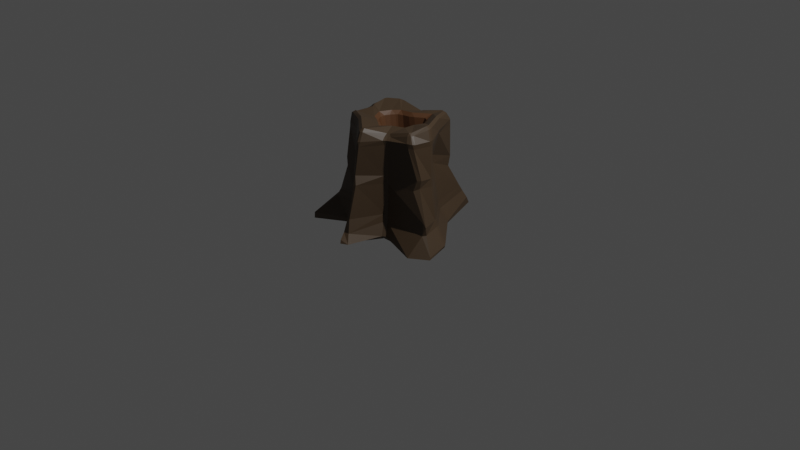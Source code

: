 # Source: treestump.blend  (saved by Blender 2.80.75; exported with 4.5.12 LTS)
import bpy
from mathutils import Matrix  # noqa: F401  (used for matrix-valued properties, if any)

bpy.ops.wm.read_factory_settings(use_empty=True)
scene = bpy.context.scene
scene.name = 'Scene'

# ---- collections
col_collection = bpy.data.collections.new('Collection'); scene.collection.children.link(col_collection)

# ---- materials (node trees are filled in below, after node groups)
mat_tree_innerring = bpy.data.materials.new('Tree.InnerRing')
mat_tree_innerring.use_transparent_shadow = False
mat_tree_main = bpy.data.materials.new('Tree.Main')
mat_tree_main.use_transparent_shadow = False

# ---- material node trees
mat_tree_innerring.use_nodes = True; mat_tree_innerring.node_tree.nodes.clear()
_N = mat_tree_innerring.node_tree.nodes; _L = mat_tree_innerring.node_tree.links
n0 = _N.new('ShaderNodeOutputMaterial'); n0.name = 'Material Output'; n0.location = (300, 300)
n1 = _N.new('ShaderNodeBsdfPrincipled'); n1.name = 'Principled BSDF'; n1.location = (10, 300)
n1.distribution = 'GGX'
n1.subsurface_method = 'BURLEY'
n1.inputs[0].default_value = (0.1025, 0.04408, 0.01718, 1.0)
n1.inputs[3].default_value = 1.45
n1.inputs[27].default_value = (0.0, 0.0, 0.0, 1.0)
n1.inputs[28].default_value = 1.0
_L.new(n1.outputs[0], n0.inputs[0])
n0.is_active_output = True
mat_tree_main.use_nodes = True; mat_tree_main.node_tree.nodes.clear()
_N = mat_tree_main.node_tree.nodes; _L = mat_tree_main.node_tree.links
n0 = _N.new('ShaderNodeOutputMaterial'); n0.name = 'Material Output'; n0.location = (300, 300)
n1 = _N.new('ShaderNodeBsdfPrincipled'); n1.name = 'Principled BSDF'; n1.location = (10, 300)
n1.distribution = 'GGX'
n1.subsurface_method = 'BURLEY'
n1.inputs[0].default_value = (0.06372, 0.03977, 0.0213, 1.0)
n1.inputs[3].default_value = 1.45
n1.inputs[27].default_value = (0.0, 0.0, 0.0, 1.0)
n1.inputs[28].default_value = 1.0
_L.new(n1.outputs[0], n0.inputs[0])
n0.is_active_output = True

# ---- world
world_world = bpy.data.worlds.new('World'); scene.world = world_world
world_world.use_nodes = True; world_world.node_tree.nodes.clear()
_N = world_world.node_tree.nodes; _L = world_world.node_tree.links
n0 = _N.new('ShaderNodeOutputWorld'); n0.name = 'World Output'; n0.location = (300, 300)
n1 = _N.new('ShaderNodeBackground'); n1.name = 'Background'; n1.location = (10, 300)
n1.inputs[0].default_value = (0.05088, 0.05088, 0.05088, 1.0)
_L.new(n1.outputs[0], n0.inputs[0])
n0.is_active_output = True
world_world.color = (0.05088, 0.05088, 0.05088)
world_world.use_sun_shadow = False
world_world.sun_shadow_jitter_overblur = 0.0

# ---- cameras
cam_camera = bpy.data.cameras.new('Camera')
cam_camera.clip_end = 100.0
cam_camera.ortho_scale = 7.314

# ---- lights
light_light = bpy.data.lights.new('Light', 'POINT')
light_light.transmission_factor = 0.0
light_light.energy = 1000.0
light_light.shadow_soft_size = 0.1
light_light.shadow_maximum_resolution = 0.006
light_light.use_absolute_resolution = True

# ---- meshes
me_cylinder = bpy.data.meshes.new('Cylinder')
me_cylinder.from_pydata([(0.03312, 0.9997, -0.9667), (0.02111, 0.9608, -1.0), (-0.04197, 0.9625, -0.9727), (0.5093, 1.406, -0.9805), (0.3249, 1.365, -0.8915), (0.5281, 1.325, -0.9062), (0.828, 0.4799, -1.0), (0.8286, 0.5242, -0.9717), (0.8676, 0.4516, -0.9723), (1.495, -0.2626, -1.0), (1.444, -0.1908, -0.9733), (1.508, -0.2772, -0.978), (1.658, -0.8061, -1.006), (1.639, -0.7801, -0.9865), (1.314, -1.034, -1.009), (0.4654, -0.8255, -1.0), (0.5274, -0.8374, -0.9688), (0.4717, -0.8844, -0.9661), (0.257, -1.71, -0.9349), (0.3927, -1.646, -0.9341), (0.2311, -1.678, -0.9059), (-0.4778, -0.8254, -1.0), (-0.4586, -0.8748, -0.9696), (-0.5278, -0.8368, -0.9689), (-1.219, -1.108, -1.041), (-1.189, -1.125, -0.9688), (-1.232, -0.9915, -0.9776), (-0.9507, 0.005998, -1.0), (-0.9872, -0.04013, -0.971), (-0.9956, 0.03491, -0.9672), (-1.461, 0.6184, -0.9863), (-1.416, 0.5436, -0.9679), (-1.449, 0.6367, -0.9608), (-1.298, 0.7813, -0.986), (-1.315, 0.7716, -0.9608), (-1.213, 0.8028, -0.9723), (0.03046, 0.7686, -0.3717), (0.03024, 0.7653, -0.4545), (-0.04405, 0.7334, -0.4544), (-0.04398, 0.7365, -0.372), (0.3749, 0.9425, -0.403), (0.4246, 0.9364, -0.4012), (0.4301, 0.8847, -0.5005), (0.3699, 0.8897, -0.5007), (0.5275, 0.3754, -0.2901), (0.5662, 0.3027, -0.2904), (0.5741, 0.3036, -0.3804), (0.535, 0.3762, -0.3799), (1.002, -0.1039, -0.3713), (1.037, -0.178, -0.3713), (1.053, -0.1875, -0.4524), (1.017, -0.1115, -0.4536), (1.073, -0.4643, -0.3473), (1.018, -0.5189, -0.3494), (0.9721, -0.5666, -0.4529), (1.047, -0.479, -0.4296), (0.4171, -0.6637, -0.3718), (0.3613, -0.7087, -0.3716), (0.3598, -0.7066, -0.4545), (0.4155, -0.6617, -0.4544), (0.08817, -1.175, -0.3409), (0.01773, -1.149, -0.3206), (0.1019, -1.238, -0.4346), (0.1552, -1.227, -0.4281), (-0.3539, -0.7009, -0.3718), (-0.4222, -0.6616, -0.3718), (-0.4209, -0.6596, -0.4544), (-0.3526, -0.6989, -0.4544), (-0.7675, -0.6315, -0.3654), (-0.8472, -0.5464, -0.3659), (-0.7798, -0.5903, -0.4497), (-0.7245, -0.6578, -0.4478), (-0.7728, -0.0535, -0.3719), (-0.78, 0.02268, -0.3717), (-0.7772, 0.02218, -0.4545), (-0.7701, -0.05387, -0.4544), (-0.9726, 0.3903, -0.3715), (-0.9632, 0.4564, -0.3713), (-0.9832, 0.4591, -0.4519), (-0.9925, 0.3912, -0.4527), (-0.78, 0.6146, -0.3509), (-0.5851, 0.7146, -0.3032), (-0.624, 0.7041, -0.3911), (-0.827, 0.5999, -0.4392), (0.4631, 1.265, -0.8319), (0.3981, 1.282, -0.8349), (0.4166, 1.202, -0.7697), (0.4588, 1.189, -0.7692), (0.7375, 0.3676, -0.8374), (0.6997, 0.4411, -0.838), (0.669, 0.4203, -0.7683), (0.707, 0.3484, -0.7683), (1.236, -0.2244, -0.8394), (1.19, -0.1319, -0.8473), (1.134, -0.1298, -0.7797), (1.18, -0.2081, -0.7791), (1.334, -0.6905, -0.8371), (1.385, -0.6279, -0.831), (1.383, -0.6459, -0.7512), (1.324, -0.6438, -0.7227), (0.4014, -0.7766, -0.8433), (0.4553, -0.7249, -0.8408), (0.4329, -0.6942, -0.7683), (0.3818, -0.7373, -0.7682), (0.1098, -1.492, -0.8803), (0.2253, -1.483, -0.878), (0.1646, -1.403, -0.7509), (0.1126, -1.407, -0.7566), (-0.4593, -0.7237, -0.8406), (-0.3892, -0.7614, -0.8401), (-0.3718, -0.73, -0.7683), (-0.4384, -0.6932, -0.7683), (-1.087, -0.584, -0.8125), (-1.051, -0.6529, -0.8252), (-0.9976, -0.6008, -0.7482), (-1.014, -0.5391, -0.7358), (-0.8591, 0.0262, -0.8422), (-0.8445, -0.05123, -0.8391), (-0.8079, -0.05217, -0.7683), (-0.8162, 0.01912, -0.7682), (-1.17, 0.5175, -0.8295), (-1.18, 0.4412, -0.8394), (-1.121, 0.431, -0.7695), (-1.119, 0.4962, -0.7708), (-0.9839, 0.6731, -0.8367), (-1.06, 0.6276, -0.8295), (-1.009, 0.6059, -0.7708), (-0.932, 0.6426, -0.7685), (-0.04409, 0.7682, -0.7683), (0.02607, 0.8042, -0.7682), (0.0323, 0.8528, -0.8424), (-0.04395, 0.8045, -0.8371), (0.1749, 0.2791, -0.1408), (0.1015, 0.3189, -0.09223), (-0.001125, 0.2796, -0.09106), (0.04666, 0.3426, 0.03492), (-0.04022, 0.3676, 0.0677), (-0.05445, 0.3026, 0.03224), (0.2183, 0.3054, -0.1465), (0.2743, 0.3546, -0.09538), (0.2013, 0.3782, -0.09192), (0.2959, 0.4236, 0.03314), (0.3005, 0.5712, 0.07501), (0.2233, 0.4485, 0.03809), (0.238, 0.1633, -0.1716), (0.3385, 0.1463, -0.1068), (0.3212, 0.2471, -0.1062), (0.3896, 0.1508, 0.01854), (0.4583, 0.2149, 0.04976), (0.372, 0.2517, 0.01853), (0.1486, 0.01825, -0.1518), (0.3228, -0.09057, -0.092), (0.329, 0.01514, -0.09608), (0.3737, -0.09723, 0.03398), (0.4414, -0.04459, 0.06686), (0.3793, 0.008544, 0.0296), (0.2419, -0.1807, -0.1418), (0.2684, -0.2245, -0.09078), (0.3204, -0.149, -0.09212), (0.3179, -0.2465, 0.03302), (0.4331, -0.2645, 0.06791), (0.3709, -0.1713, 0.0342), (0.0251, -0.2103, -0.1146), (0.1361, -0.3352, -0.1002), (0.2183, -0.2878, -0.09615), (0.1207, -0.354, 0.03411), (0.2022, -0.3651, 0.06807), (0.2075, -0.2944, 0.03309), (-0.01937, -0.4175, 0.03411), (0.03332, -0.5351, 0.06816), (0.06474, -0.4103, 0.03413), (-0.2789, 0.2256, 0.0341), (-0.1865, 0.2748, 0.03214), (-0.2823, 0.316, 0.06766), (-0.2294, 0.2003, -0.09352), (-0.09332, 0.2196, -0.1473), (-0.1392, 0.2506, -0.0918), (-0.3683, 0.109, 0.03362), (-0.3086, 0.1951, 0.03402), (-0.4032, 0.1927, 0.06668), (-0.3176, 0.0865, -0.09383), (-0.09634, 0.06819, -0.1275), (-0.2577, 0.1725, -0.09281), (-0.288, -0.06009, -0.1453), (-0.3546, 0.005864, -0.09602), (-0.3515, -0.08999, -0.09518), (-0.4132, 0.01232, 0.0321), (-0.508, -0.03499, 0.06654), (-0.4096, -0.08393, 0.03134), (-0.08483, -0.2196, -0.1421), (-0.307, -0.1729, -0.09296), (-0.2395, -0.245, -0.09092), (-0.355, -0.1851, 0.03323), (-0.3817, -0.2717, 0.0679), (-0.2807, -0.2575, 0.03225), (-0.01401, -0.4191, -0.1221), (-0.04221, -0.2721, -0.1227), (-0.1524, -0.3379, -0.09926), (-0.081, -0.3741, 0.03402), (-0.1958, -0.3023, 0.03233), (-0.2054, -0.3653, 0.06799), (-0.5859, 0.5681, 0.1101), (-0.6078, 0.6199, 0.09526), (-0.646, 0.59, 0.0954), (-0.8251, 0.3439, 0.09486), (-0.7628, 0.3397, 0.121), (-0.821, 0.3891, 0.09521), (-0.7826, -0.02434, 0.07654), (-0.7978, -0.0695, 0.06899), (-0.6781, -0.0493, 0.09746), (-0.7839, -0.4743, 0.08052), (-0.7349, -0.5057, 0.09311), (-0.6936, -0.4587, 0.1118), (-0.3356, -0.7048, 0.09698), (-0.33, -0.6434, 0.121), (-0.3736, -0.6793, 0.09702), (0.07182, -1.021, 0.07881), (0.11, -1.002, 0.07881), (0.08372, -0.9403, 0.1051), (0.3753, -0.6254, 0.01719), (0.4156, -0.6042, 0.01709), (0.3645, -0.5686, 0.04115), (0.8142, -0.4653, 0.06452), (0.8293, -0.4215, 0.06589), (0.7674, -0.41, 0.08819), (0.8723, -0.02306, 0.09583), (0.8158, -0.03908, 0.1211), (0.8888, -0.06553, 0.09575), (0.6502, 0.3806, 0.09736), (0.6284, 0.4209, 0.09737), (0.5964, 0.3682, 0.1193), (0.3882, 0.8418, 0.06686), (0.3443, 0.8458, 0.06649), (0.3437, 0.7806, 0.0922), (-0.07766, 0.6534, 0.04333), (-0.07507, 0.6056, 0.05041), (-0.03045, 0.6636, 0.04528), (0.01306, 0.6226, 0.06642), (0.05286, 0.6835, 0.0523), (0.005031, 0.6717, 0.04981), (0.3885, 0.7598, 0.09228), (0.4281, 0.8085, 0.06728), (0.3961, 0.8386, 0.06682), (0.6271, 0.312, 0.1192), (0.6849, 0.317, 0.09737), (0.663, 0.3573, 0.09738), (0.8316, -0.1008, 0.1211), (0.9009, -0.1346, 0.09538), (0.8957, -0.08915, 0.09553), (0.7365, -0.4563, 0.08832), (0.7541, -0.5083, 0.06274), (0.8033, -0.4748, 0.06714), (0.3147, -0.6027, 0.04117), (0.3239, -0.6678, 0.01691), (0.3581, -0.6375, 0.01709), (0.03566, -0.9434, 0.1052), (0.02438, -1.009, 0.07901), (0.06587, -1.022, 0.07881), (-0.5517, 0.649, 0.08813), (-0.5897, 0.6318, 0.09264), (-0.5469, 0.6018, 0.09517), (-0.7923, 0.4436, 0.0954), (-0.8162, 0.4053, 0.09509), (-0.744, 0.394, 0.121), (-0.6956, 0.0144, 0.1132), (-0.7721, 0.04511, 0.09649), (-0.7729, -0.001159, 0.08383), (-0.7089, -0.4145, 0.09559), (-0.8179, -0.4208, 0.07062), (-0.7936, -0.4649, 0.07749), (-0.3851, -0.6116, 0.121), (-0.4357, -0.6456, 0.097), (-0.3951, -0.667, 0.09702), (-0.69, 0.6375, -0.006865), (-0.7226, 0.6131, -0.05564), (-0.7335, 0.6056, -0.00589), (-0.6429, 0.6552, -0.05591), (-0.6685, 0.649, -0.006979), (-0.6188, 0.6657, -0.007934), (-0.8957, 0.3643, -0.005397), (-0.8969, 0.4141, -0.005737), (-0.905, 0.3844, -0.05562), (-0.8891, 0.4481, -0.05542), (-0.8923, 0.4283, -0.005545), (-0.8678, 0.4713, -0.00589), (-0.7966, -0.02413, -0.0081), (-0.7826, -0.05006, -0.05613), (-0.7945, -0.07493, -0.007805), (-0.7879, 0.02341, -0.05609), (-0.798, -0.001043, -0.007981), (-0.8075, 0.04902, -0.00768), (-0.7819, -0.5175, -0.003102), (-0.7564, -0.5468, -0.04904), (-0.7448, -0.5521, 6.589e-05), (-0.7831, -0.4976, -0.04937), (-0.7829, -0.5168, -0.003485), (-0.7941, -0.4676, -0.005065), (-0.388, -0.7045, -0.007942), (-0.3601, -0.7071, -0.05653), (-0.3474, -0.7347, -0.00781), (-0.4254, -0.6695, -0.05656), (-0.4096, -0.6921, -0.007936), (-0.4554, -0.6701, -0.007333), (0.133, -1.087, -0.005423), (0.09422, -1.111, -0.005199), (0.1197, -1.113, -0.05548), (0.06813, -1.116, -0.05559), (0.09419, -1.111, -0.005196), (0.04985, -1.096, -0.005319), (0.4068, -0.6959, -0.007914), (0.4208, -0.671, -0.05536), (0.4521, -0.6739, -0.007053), (0.3646, -0.7128, -0.0554), (0.3907, -0.7074, -0.007753), (0.3567, -0.7449, -0.00725), (0.889, -0.516, -0.000386), (0.9096, -0.4994, -0.04917), (0.9165, -0.4748, -0.004554), (0.8239, -0.558, -0.04506), (0.8588, -0.5407, -0.0002835), (0.7997, -0.5685, 0.003639), (0.9608, -0.08651, -0.006345), (0.9501, -0.06941, -0.05642), (0.9389, -0.04093, -0.006433), (0.9758, -0.1414, -0.05647), (0.9682, -0.1109, -0.006056), (0.9714, -0.1601, -0.005369), (0.6515, 0.44, -0.008344), (0.6738, 0.3943, -0.00842), (0.6407, 0.4071, -0.05401), (0.6777, 0.3384, -0.05413), (0.6868, 0.3704, -0.008468), (0.7124, 0.3265, -0.008466), (0.4103, 0.9283, -0.005663), (0.3807, 0.9358, -0.05647), (0.3627, 0.9273, -0.005408), (0.4304, 0.9167, -0.05627), (0.4132, 0.9266, -0.005569), (0.4473, 0.8935, -0.006006), (0.006877, 0.7811, -0.007875), (0.05518, 0.8002, -0.007609), (0.03078, 0.777, -0.05634), (-0.01791, 0.7713, -0.008002), (-0.04144, 0.7538, -0.05647), (-0.06734, 0.7575, -0.008149)], [], [(8, 88, 93, 10), (11, 92, 97, 13), (14, 96, 101, 16), (17, 100, 105, 19), (20, 104, 109, 22), (23, 108, 113, 25), (26, 112, 117, 28), (29, 116, 121, 31), (32, 120, 125, 34), (129, 37, 43, 86), (5, 84, 89, 7), (35, 124, 131, 2), (87, 42, 47, 90), (260, 201, 173), (123, 78, 83, 126), (119, 74, 79, 122), (115, 70, 75, 118), (111, 66, 71, 114), (107, 62, 67, 110), (103, 58, 63, 106), (99, 54, 59, 102), (95, 50, 55, 98), (91, 46, 51, 94), (127, 82, 38, 128), (1, 3, 6, 9, 12, 15, 18, 21, 24, 27, 30, 33), (0, 1, 2), (3, 4, 5), (6, 7, 8), (9, 10, 11), (12, 13, 14), (15, 16, 17), (18, 19, 20), (21, 22, 23), (24, 25, 26), (27, 28, 29), (30, 31, 32), (33, 34, 35), (36, 37, 38, 39), (40, 41, 42, 43), (44, 45, 46, 47), (48, 49, 50, 51), (52, 53, 54, 55), (56, 57, 58, 59), (60, 61, 62, 63), (64, 65, 66, 67), (68, 69, 70, 71), (72, 73, 74, 75), (76, 77, 78, 79), (80, 81, 82, 83), (84, 85, 86, 87), (88, 89, 90, 91), (92, 93, 94, 95), (96, 97, 98, 99), (100, 101, 102, 103), (104, 105, 106, 107), (108, 109, 110, 111), (112, 113, 114, 115), (116, 117, 118, 119), (120, 121, 122, 123), (124, 125, 126, 127), (128, 129, 130, 131), (0, 4, 3, 1), (84, 5, 4, 85), (5, 7, 6, 3), (88, 8, 7, 89), (8, 10, 9, 6), (92, 11, 10, 93), (11, 13, 12, 9), (96, 14, 13, 97), (14, 16, 15, 12), (100, 17, 16, 101), (17, 19, 18, 15), (104, 20, 19, 105), (20, 22, 21, 18), (108, 23, 22, 109), (23, 25, 24, 21), (112, 26, 25, 113), (26, 28, 27, 24), (116, 29, 28, 117), (29, 31, 30, 27), (120, 32, 31, 121), (32, 34, 33, 30), (124, 35, 34, 125), (35, 2, 1, 33), (128, 38, 37, 129), (39, 343, 341, 36), (36, 341, 334, 40), (41, 336, 329, 44), (45, 330, 322, 48), (49, 324, 316, 52), (53, 318, 310, 56), (57, 312, 305, 60), (61, 306, 298, 64), (65, 300, 292, 68), (69, 294, 286, 72), (81, 276, 343, 39), (81, 39, 38, 82), (77, 80, 83, 78), (73, 76, 79, 74), (69, 72, 75, 70), (65, 68, 71, 66), (61, 64, 67, 62), (57, 60, 63, 58), (53, 56, 59, 54), (49, 52, 55, 50), (45, 48, 51, 46), (41, 44, 47, 42), (36, 40, 43, 37), (42, 87, 86, 43), (46, 91, 90, 47), (50, 95, 94, 51), (54, 99, 98, 55), (58, 103, 102, 59), (62, 107, 106, 63), (66, 111, 110, 67), (70, 115, 114, 71), (74, 119, 118, 75), (78, 123, 122, 79), (82, 127, 126, 83), (2, 131, 130, 0), (129, 86, 85, 130), (87, 90, 89, 84), (91, 94, 93, 88), (95, 98, 97, 92), (99, 102, 101, 96), (103, 106, 105, 100), (107, 110, 109, 104), (111, 114, 113, 108), (115, 118, 117, 112), (119, 122, 121, 116), (123, 126, 125, 120), (127, 128, 131, 124), (0, 130, 85, 4), (205, 264, 187, 179), (296, 268, 208, 287), (302, 271, 211, 293), (214, 255, 169, 200), (314, 253, 217, 303), (320, 250, 220, 311), (326, 247, 223, 317), (226, 243, 148, 154), (338, 241, 229, 327), (340, 238, 232, 335), (276, 81, 80, 274), (282, 77, 76, 281), (288, 73, 72, 286), (294, 69, 68, 292), (300, 65, 64, 298), (306, 61, 60, 305), (312, 57, 56, 310), (318, 53, 52, 316), (324, 49, 48, 322), (330, 45, 44, 329), (336, 41, 40, 334), (73, 288, 281, 76), (235, 260, 173, 136), (259, 277, 273, 202), (262, 283, 280, 206), (209, 267, 193, 187), (212, 270, 200, 193), (272, 301, 297, 215), (218, 252, 166, 169), (221, 249, 160, 166), (224, 246, 154, 160), (248, 325, 321, 227), (230, 240, 142, 148), (233, 237, 136, 142), (342, 236, 239, 339), (184, 180, 177, 186), (251, 319, 315, 222), (145, 152, 155, 147), (243, 230, 148), (284, 261, 203, 275), (245, 331, 328, 228), (77, 282, 274, 80), (182, 174, 171, 178), (242, 337, 333, 231), (190, 185, 188, 192), (263, 205, 179), (252, 221, 166), (255, 218, 169), (249, 224, 160), (269, 295, 291, 210), (332, 244, 225, 323), (278, 258, 234, 344), (257, 307, 304, 216), (266, 289, 285, 207), (246, 226, 154), (197, 191, 194, 199), (254, 313, 309, 219), (139, 146, 149, 141), (151, 158, 161, 153), (157, 164, 167, 159), (163, 195, 170, 165), (133, 140, 143, 135), (308, 256, 213, 299), (237, 235, 136), (290, 265, 204, 279), (240, 233, 142), (181, 150, 144, 175), (267, 212, 193), (264, 209, 187), (183, 156, 150, 181), (189, 162, 156, 183), (270, 214, 200), (176, 134, 137, 172), (132, 133, 134), (135, 136, 137), (138, 139, 140), (141, 142, 143), (144, 145, 146), (147, 148, 149), (150, 151, 152), (153, 154, 155), (156, 157, 158), (159, 160, 161), (162, 163, 164), (165, 166, 167), (168, 169, 170), (171, 172, 173), (174, 175, 176), (177, 178, 179), (180, 181, 182), (183, 184, 185), (186, 187, 188), (189, 190, 191), (192, 193, 194), (195, 196, 197), (198, 199, 200), (171, 174, 176, 172), (175, 132, 134, 176), (133, 135, 137, 134), (136, 173, 172, 137), (198, 195, 197, 199), (196, 189, 191, 197), (190, 192, 194, 191), (193, 200, 199, 194), (132, 138, 140, 133), (139, 141, 143, 140), (142, 136, 135, 143), (177, 180, 182, 178), (181, 175, 174, 182), (173, 179, 178, 171), (138, 144, 146, 139), (145, 147, 149, 146), (148, 142, 141, 149), (144, 150, 152, 145), (151, 153, 155, 152), (154, 148, 147, 155), (189, 183, 185, 190), (184, 186, 188, 185), (187, 193, 192, 188), (183, 181, 180, 184), (179, 187, 186, 177), (150, 156, 158, 151), (157, 159, 161, 158), (160, 154, 153, 161), (156, 162, 164, 157), (163, 165, 167, 164), (166, 160, 159, 167), (169, 166, 165, 170), (200, 169, 168, 198), (175, 144, 138, 132), (168, 170, 195), (198, 168, 195), (196, 162, 189), (162, 196, 195, 163), (201, 202, 203), (204, 205, 206), (207, 208, 209), (210, 211, 212), (213, 214, 215), (216, 217, 218), (219, 220, 221), (222, 223, 224), (225, 226, 227), (228, 229, 230), (231, 232, 233), (234, 235, 236), (237, 238, 239), (240, 241, 242), (243, 244, 245), (246, 247, 248), (249, 250, 251), (252, 253, 254), (255, 256, 257), (258, 259, 260), (261, 262, 263), (264, 265, 266), (267, 268, 269), (270, 271, 272), (273, 274, 275), (276, 277, 278), (279, 280, 281), (282, 283, 284), (285, 286, 287), (288, 289, 290), (291, 292, 293), (294, 295, 296), (297, 298, 299), (300, 301, 302), (303, 304, 305), (306, 307, 308), (309, 310, 311), (312, 313, 314), (315, 316, 317), (318, 319, 320), (321, 322, 323), (324, 325, 326), (327, 328, 329), (330, 331, 332), (333, 334, 335), (336, 337, 338), (339, 340, 341), (342, 343, 344), (263, 201, 203, 261), (266, 207, 209, 264), (269, 210, 212, 267), (257, 216, 218, 255), (254, 219, 221, 252), (251, 222, 224, 249), (245, 228, 230, 243), (242, 231, 233, 240), (275, 203, 202, 273), (287, 208, 207, 285), (293, 211, 210, 291), (299, 213, 215, 297), (311, 220, 219, 309), (317, 223, 222, 315), (323, 225, 227, 321), (335, 232, 231, 333), (344, 234, 236, 342), (278, 344, 343, 276), (338, 327, 329, 336), (332, 323, 322, 330), (326, 317, 316, 324), (314, 303, 305, 312), (308, 299, 298, 306), (302, 293, 292, 300), (290, 279, 281, 288), (235, 237, 239, 236), (272, 215, 214, 270), (342, 339, 341, 343), (248, 227, 226, 246), (279, 204, 206, 280), (303, 217, 216, 304), (327, 229, 228, 328), (340, 335, 334, 341), (320, 311, 310, 318), (296, 287, 286, 294), (284, 275, 274, 282), (336, 334, 333, 337), (271, 302, 301, 272), (268, 296, 295, 269), (265, 290, 289, 266), (261, 284, 283, 262), (258, 278, 277, 259), (276, 274, 273, 277), (288, 286, 285, 289), (300, 298, 297, 301), (312, 310, 309, 313), (324, 322, 321, 325), (330, 329, 328, 331), (318, 316, 315, 319), (306, 305, 304, 307), (294, 292, 291, 295), (282, 281, 280, 283), (256, 308, 307, 257), (262, 206, 205, 263), (253, 314, 313, 254), (250, 320, 319, 251), (247, 326, 325, 248), (244, 332, 331, 245), (241, 338, 337, 242), (238, 340, 339, 239), (264, 205, 204, 265), (267, 209, 208, 268), (270, 212, 211, 271), (255, 214, 213, 256), (252, 218, 217, 253), (249, 221, 220, 250), (246, 224, 223, 247), (243, 226, 225, 244), (240, 230, 229, 241), (259, 202, 201, 260), (237, 233, 232, 238), (260, 235, 234, 258), (201, 263, 179, 173)])
me_cylinder.polygons.foreach_set('material_index', [1, 1, 1, 1, 1, 1, 1, 1, 1, 1, 1, 1, 1, 1, 1, 1, 1, 1, 1, 1, 1, 1, 1, 1, 1, 1, 1, 1, 1, 1, 1, 1, 1, 1, 1, 1, 1, 2, 1, 2, 1, 1, 2, 1, 2, 1, 2, 1, 1, 1, 2, 1, 1, 2, 1, 2, 1, 2, 1, 1, 2, 1, 1, 1, 2, 1, 1, 1, 1, 1, 2, 1, 1, 1, 2, 1, 1, 1, 2, 1, 1, 1, 1, 1, 2, 2, 1, 1, 1, 1, 1, 1, 1, 1, 1, 1, 1, 1, 1, 1, 1, 1, 1, 1, 1, 1, 1, 1, 1, 2, 1, 1, 2, 1, 2, 1, 2, 1, 1, 2, 1, 1, 1, 1, 1, 1, 1, 1, 1, 1, 1, 1, 1, 1, 1, 1, 1, 1, 1, 1, 1, 1, 1, 1, 1, 2, 1, 2, 1, 2, 1, 1, 2, 1, 1, 1, 1, 1, 1, 1, 2, 1, 1, 1, 1, 1, 1, 2, 0, 1, 0, 1, 1, 2, 1, 0, 1, 0, 1, 1, 1, 1, 1, 1, 1, 1, 2, 1, 0, 2, 0, 0, 0, 0, 0, 1, 1, 1, 1, 0, 1, 1, 0, 0, 1, 0, 0, 0, 0, 0, 0, 0, 0, 0, 0, 0, 0, 0, 0, 0, 0, 0, 0, 0, 0, 0, 0, 0, 0, 0, 0, 0, 0, 0, 0, 0, 0, 0, 0, 0, 0, 0, 0, 0, 0, 0, 0, 0, 0, 0, 0, 0, 0, 0, 0, 0, 0, 0, 0, 0, 0, 0, 0, 0, 0, 0, 0, 1, 1, 1, 1, 1, 1, 1, 1, 1, 1, 1, 1, 1, 1, 1, 1, 1, 1, 1, 1, 1, 1, 1, 1, 1, 1, 1, 1, 1, 1, 1, 1, 1, 1, 1, 1, 1, 1, 1, 1, 1, 1, 1, 1, 1, 1, 1, 1, 1, 2, 1, 1, 2, 1, 2, 1, 1, 1, 1, 1, 1, 1, 1, 1, 1, 1, 1, 1, 1, 1, 1, 1, 1, 2, 2, 2, 1, 1, 1, 1, 1, 1, 1, 1, 1, 1, 1, 1, 1, 1, 1, 2, 2, 2, 1, 2, 1, 1, 1, 1, 1, 1, 1, 1, 1, 1, 1, 1, 1, 1, 1, 1, 1, 1, 1, 1, 1, 1, 1, 1, 1])
_uv = me_cylinder.uv_layers.new(name='UVMap')
_uv.uv.foreach_set('vector', [0.8295, 0.5069, 0.829, 0.5407, 0.7553, 0.5409, 0.7549, 0.5067, 0.7432, 0.5054, 0.7424, 0.5422, 0.6749, 0.5423, 0.6741, 0.5053, 0.6616, 0.5074, 0.6612, 0.5402, 0.587, 0.5398, 0.5867, 0.5077, 0.5791, 0.5084, 0.5787, 0.5392, 0.5066, 0.5397, 0.5062, 0.5079, 0.4953, 0.5072, 0.4949, 0.5404, 0.42, 0.54, 0.4197, 0.5076, 0.412, 0.5077, 0.4115, 0.5399, 0.3398, 0.5402, 0.3393, 0.5074, 0.3277, 0.507, 0.3272, 0.5406, 0.2549, 0.5403, 0.2544, 0.5073, 0.2443, 0.5081, 0.2437, 0.5395, 0.1744, 0.5399, 0.1739, 0.5077, 0.1534, 0.5049, 0.1518, 0.5426, 0.09803, 0.5426, 0.09649, 0.5049, 0.9944, 0.5579, 0.9937, 0.6364, 0.9232, 0.6368, 0.9225, 0.5576, 0.9119, 0.5068, 0.9116, 0.5408, 0.8371, 0.5405, 0.8367, 0.507, 0.07955, 0.5068, 0.0792, 0.5408, 0.003186, 0.5407, 0.00285, 0.5068, 0.9123, 0.5578, 0.9119, 0.6366, 0.8378, 0.6364, 0.8374, 0.5579, 0.07778, 0.8066, 0.09268, 0.8066, 0.07498, 0.8066, 0.152, 0.5573, 0.1529, 0.637, 0.09713, 0.637, 0.09809, 0.5573, 0.244, 0.5579, 0.2434, 0.6364, 0.1735, 0.6367, 0.1729, 0.5577, 0.3279, 0.5577, 0.3274, 0.6366, 0.2558, 0.6364, 0.2553, 0.5579, 0.4113, 0.5579, 0.4108, 0.6364, 0.3394, 0.6367, 0.3389, 0.5577, 0.496, 0.5577, 0.4956, 0.6367, 0.4208, 0.6364, 0.4203, 0.5579, 0.5788, 0.5579, 0.5783, 0.6364, 0.5054, 0.6368, 0.5049, 0.5576, 0.6624, 0.5577, 0.662, 0.6367, 0.5877, 0.6364, 0.5872, 0.5579, 0.7424, 0.5574, 0.7419, 0.637, 0.6748, 0.6373, 0.6744, 0.5571, 0.8285, 0.5579, 0.8281, 0.6364, 0.7554, 0.6366, 0.755, 0.5578, 0.07942, 0.5579, 0.07905, 0.6364, 0.004032, 0.6364, 0.003665, 0.5579, 0.7573, 0.4726, 0.8664, 0.4541, 0.9448, 0.3631, 0.982, 0.2435, 0.9556, 0.1359, 0.8519, 0.06673, 0.7508, 0.01485, 0.6391, 0.06124, 0.5471, 0.1329, 0.5379, 0.2549, 0.5536, 0.3749, 0.6233, 0.4439, 0.9944, 0.5082, 1.0, 0.5048, 1.0, 0.5076, 0.8664, 0.4541, 0.851, 0.4629, 0.8787, 0.4491, 0.9448, 0.3631, 0.9555, 0.3724, 0.959, 0.3655, 0.982, 0.2435, 0.9869, 0.2615, 0.9887, 0.2452, 0.9556, 0.1359, 0.9625, 0.1474, 0.948, 0.1202, 0.8519, 0.06673, 0.8719, 0.0441, 0.8675, 0.04148, 0.7508, 0.01485, 0.7665, 0.01442, 0.7377, 0.01329, 0.6391, 0.06124, 0.6328, 0.04141, 0.6271, 0.04501, 0.5471, 0.1329, 0.553, 0.1191, 0.5385, 0.1437, 0.5379, 0.2549, 0.5111, 0.2459, 0.5109, 0.2535, 0.5536, 0.3749, 0.5372, 0.3516, 0.5605, 0.3883, 0.6233, 0.4439, 0.6198, 0.4477, 0.6391, 0.4603, 0.9934, 0.6571, 0.993, 0.6468, 1.0, 0.6468, 1.0, 0.6567, 0.9233, 0.6571, 0.9117, 0.6572, 0.9119, 0.6366, 0.9232, 0.6368, 0.8383, 0.6571, 0.8277, 0.6571, 0.8281, 0.6364, 0.8378, 0.6364, 0.7556, 0.6571, 0.7421, 0.6571, 0.7419, 0.637, 0.7554, 0.6366, 0.6746, 0.6571, 0.6619, 0.6571, 0.662, 0.6367, 0.6748, 0.6373, 0.5881, 0.6571, 0.5778, 0.6571, 0.5783, 0.6364, 0.5877, 0.6364, 0.5056, 0.6571, 0.4954, 0.6572, 0.4956, 0.6367, 0.5054, 0.6368, 0.4212, 0.6571, 0.4105, 0.6571, 0.4108, 0.6364, 0.4208, 0.6364, 0.3395, 0.6571, 0.3272, 0.6571, 0.3274, 0.6366, 0.3394, 0.6367, 0.2561, 0.6571, 0.2431, 0.6571, 0.2434, 0.6364, 0.2558, 0.6364, 0.1736, 0.6571, 0.154, 0.6572, 0.1529, 0.637, 0.1735, 0.6367, 0.09611, 0.6572, 0.07879, 0.6571, 0.07905, 0.6364, 0.09713, 0.637, 0.9116, 0.5408, 0.9244, 0.5399, 0.9225, 0.5576, 0.9123, 0.5578, 0.829, 0.5407, 0.8371, 0.5405, 0.8374, 0.5579, 0.8285, 0.5579, 0.7424, 0.5422, 0.7553, 0.5409, 0.755, 0.5578, 0.7424, 0.5574, 0.6612, 0.5402, 0.6749, 0.5423, 0.6744, 0.5571, 0.6624, 0.5577, 0.5787, 0.5392, 0.587, 0.5398, 0.5872, 0.5579, 0.5788, 0.5579, 0.4949, 0.5404, 0.5066, 0.5397, 0.5049, 0.5576, 0.496, 0.5577, 0.4115, 0.5399, 0.42, 0.54, 0.4203, 0.5579, 0.4113, 0.5579, 0.3272, 0.5406, 0.3398, 0.5402, 0.3389, 0.5577, 0.3279, 0.5577, 0.2437, 0.5395, 0.2549, 0.5403, 0.2553, 0.5579, 0.244, 0.5579, 0.1518, 0.5426, 0.1744, 0.5399, 0.1729, 0.5577, 0.152, 0.5573, 0.0792, 0.5408, 0.09803, 0.5426, 0.09809, 0.5573, 0.07942, 0.5579, 0.003665, 0.5579, 7.451e-08, 0.5571, 7.451e-08, 0.5476, 0.003085, 0.5476, 0.9944, 0.5082, 0.9239, 0.5077, 0.9242, 0.5, 1.0, 0.5, 0.9116, 0.5408, 0.9119, 0.5068, 0.9239, 0.5077, 0.9244, 0.5399, 0.9119, 0.5068, 0.8367, 0.507, 0.8333, 0.5, 0.9111, 0.5, 0.829, 0.5407, 0.8295, 0.5069, 0.8367, 0.507, 0.8371, 0.5405, 0.8295, 0.5069, 0.7549, 0.5067, 0.7506, 0.5, 0.8333, 0.5, 0.7424, 0.5422, 0.7432, 0.5054, 0.7549, 0.5067, 0.7553, 0.5409, 0.7432, 0.5054, 0.6741, 0.5053, 0.6746, 0.5, 0.7491, 0.5, 0.6612, 0.5402, 0.6616, 0.5074, 0.6741, 0.5053, 0.6749, 0.5423, 0.6616, 0.5074, 0.5867, 0.5077, 0.5833, 0.5, 0.6627, 0.5, 0.5787, 0.5392, 0.5791, 0.5084, 0.5867, 0.5077, 0.587, 0.5398, 0.5791, 0.5084, 0.5062, 0.5079, 0.5072, 0.5, 0.5833, 0.5, 0.4949, 0.5404, 0.4953, 0.5072, 0.5062, 0.5079, 0.5066, 0.5397, 0.4953, 0.5072, 0.4197, 0.5076, 0.4167, 0.5, 0.494, 0.5, 0.4115, 0.5399, 0.412, 0.5077, 0.4197, 0.5076, 0.42, 0.54, 0.412, 0.5077, 0.3393, 0.5074, 0.3392, 0.5, 0.4167, 0.5, 0.3272, 0.5406, 0.3277, 0.507, 0.3393, 0.5074, 0.3398, 0.5402, 0.3277, 0.507, 0.2544, 0.5073, 0.25, 0.5, 0.3276, 0.5, 0.2437, 0.5395, 0.2443, 0.5081, 0.2544, 0.5073, 0.2549, 0.5403, 0.2443, 0.5081, 0.1739, 0.5077, 0.1706, 0.5, 0.25, 0.5, 0.1518, 0.5426, 0.1534, 0.5049, 0.1739, 0.5077, 0.1744, 0.5399, 0.1534, 0.5049, 0.09649, 0.5049, 0.08748, 0.5, 0.1554, 0.5, 0.0792, 0.5408, 0.07955, 0.5068, 0.09649, 0.5049, 0.09803, 0.5426, 0.07955, 0.5068, 0.00285, 0.5068, 7.451e-08, 0.5, 0.08245, 0.5, 0.003665, 0.5579, 0.004032, 0.6364, 7.451e-08, 0.6357, 7.451e-08, 0.5571, 0.004498, 0.657, 0.00495, 0.7359, 7.451e-08, 0.7367, 7.451e-08, 0.6582, 0.9934, 0.6571, 0.9933, 0.7359, 0.9233, 0.7364, 0.9233, 0.6571, 0.9117, 0.6572, 0.9114, 0.7364, 0.8386, 0.7347, 0.8383, 0.6571, 0.8277, 0.6571, 0.8275, 0.7347, 0.7559, 0.7359, 0.7556, 0.6571, 0.7421, 0.6571, 0.7423, 0.7358, 0.6744, 0.736, 0.6746, 0.6571, 0.6619, 0.6571, 0.6615, 0.7361, 0.5885, 0.7362, 0.5881, 0.6571, 0.5778, 0.6571, 0.5776, 0.7361, 0.5058, 0.7355, 0.5056, 0.6571, 0.4954, 0.6572, 0.495, 0.735, 0.4217, 0.7359, 0.4212, 0.6571, 0.4105, 0.6571, 0.4104, 0.7359, 0.3396, 0.7361, 0.3395, 0.6571, 0.3272, 0.6571, 0.3271, 0.7362, 0.2563, 0.736, 0.2561, 0.6571, 0.07879, 0.6571, 0.07834, 0.7344, 0.00495, 0.7359, 0.004498, 0.657, 0.07879, 0.6571, 0.004498, 0.657, 0.004032, 0.6364, 0.07905, 0.6364, 0.154, 0.6572, 0.09611, 0.6572, 0.09713, 0.637, 0.1529, 0.637, 0.2431, 0.6571, 0.1736, 0.6571, 0.1735, 0.6367, 0.2434, 0.6364, 0.3272, 0.6571, 0.2561, 0.6571, 0.2558, 0.6364, 0.3274, 0.6366, 0.4105, 0.6571, 0.3395, 0.6571, 0.3394, 0.6367, 0.4108, 0.6364, 0.4954, 0.6572, 0.4212, 0.6571, 0.4208, 0.6364, 0.4956, 0.6367, 0.5778, 0.6571, 0.5056, 0.6571, 0.5054, 0.6368, 0.5783, 0.6364, 0.6619, 0.6571, 0.5881, 0.6571, 0.5877, 0.6364, 0.662, 0.6367, 0.7421, 0.6571, 0.6746, 0.6571, 0.6748, 0.6373, 0.7419, 0.637, 0.8277, 0.6571, 0.7556, 0.6571, 0.7554, 0.6366, 0.8281, 0.6364, 0.9117, 0.6572, 0.8383, 0.6571, 0.8378, 0.6364, 0.9119, 0.6366, 0.9934, 0.6571, 0.9233, 0.6571, 0.9232, 0.6368, 0.9937, 0.6364, 0.9119, 0.6366, 0.9123, 0.5578, 0.9225, 0.5576, 0.9232, 0.6368, 0.8281, 0.6364, 0.8285, 0.5579, 0.8374, 0.5579, 0.8378, 0.6364, 0.7419, 0.637, 0.7424, 0.5574, 0.755, 0.5578, 0.7554, 0.6366, 0.662, 0.6367, 0.6624, 0.5577, 0.6744, 0.5571, 0.6748, 0.6373, 0.5783, 0.6364, 0.5788, 0.5579, 0.5872, 0.5579, 0.5877, 0.6364, 0.4956, 0.6367, 0.496, 0.5577, 0.5049, 0.5576, 0.5054, 0.6368, 0.4108, 0.6364, 0.4113, 0.5579, 0.4203, 0.5579, 0.4208, 0.6364, 0.3274, 0.6366, 0.3279, 0.5577, 0.3389, 0.5577, 0.3394, 0.6367, 0.2434, 0.6364, 0.244, 0.5579, 0.2553, 0.5579, 0.2558, 0.6364, 0.1529, 0.637, 0.152, 0.5573, 0.1729, 0.5577, 0.1735, 0.6367, 0.07905, 0.6364, 0.07942, 0.5579, 0.09809, 0.5573, 0.09713, 0.637, 0.00285, 0.5068, 0.003186, 0.5407, 7.451e-08, 0.5349, 7.451e-08, 0.5035, 0.9944, 0.5579, 0.9225, 0.5576, 0.9244, 0.5399, 0.9938, 0.5394, 0.9123, 0.5578, 0.8374, 0.5579, 0.8371, 0.5405, 0.9116, 0.5408, 0.8285, 0.5579, 0.755, 0.5578, 0.7553, 0.5409, 0.829, 0.5407, 0.7424, 0.5574, 0.6744, 0.5571, 0.6749, 0.5423, 0.7424, 0.5422, 0.6624, 0.5577, 0.5872, 0.5579, 0.587, 0.5398, 0.6612, 0.5402, 0.5788, 0.5579, 0.5049, 0.5576, 0.5066, 0.5397, 0.5787, 0.5392, 0.496, 0.5577, 0.4203, 0.5579, 0.42, 0.54, 0.4949, 0.5404, 0.4113, 0.5579, 0.3389, 0.5577, 0.3398, 0.5402, 0.4115, 0.5399, 0.3279, 0.5577, 0.2553, 0.5579, 0.2549, 0.5403, 0.3272, 0.5406, 0.244, 0.5579, 0.1729, 0.5577, 0.1744, 0.5399, 0.2437, 0.5395, 0.152, 0.5573, 0.09809, 0.5573, 0.09803, 0.5426, 0.1518, 0.5426, 0.07942, 0.5579, 0.003665, 0.5579, 0.003186, 0.5407, 0.0792, 0.5408, 0.9944, 0.5082, 0.9938, 0.5394, 0.9244, 0.5399, 0.9239, 0.5077, 0.1733, 0.8066, 0.2435, 0.8066, 0.2483, 0.8066, 0.1686, 0.8066, 0.323, 0.7511, 0.3229, 0.7979, 0.2604, 0.7973, 0.2603, 0.7516, 0.4055, 0.752, 0.4059, 0.797, 0.3446, 0.7962, 0.345, 0.7528, 0.4219, 0.8066, 0.4947, 0.8067, 0.4963, 0.8067, 0.4197, 0.8066, 0.5735, 0.7521, 0.5733, 0.7969, 0.51, 0.7962, 0.5098, 0.7527, 0.6559, 0.7532, 0.6562, 0.7959, 0.5926, 0.7969, 0.5929, 0.752, 0.7377, 0.7524, 0.7378, 0.7965, 0.6789, 0.7975, 0.679, 0.7516, 0.7561, 0.8066, 0.827, 0.8066, 0.8226, 0.8066, 0.7565, 0.8066, 0.9079, 0.7525, 0.9077, 0.7965, 0.8423, 0.7972, 0.8421, 0.7517, 0.9886, 0.752, 0.9887, 0.797, 0.928, 0.7961, 0.928, 0.7527, 0.07834, 0.7344, 0.07879, 0.6571, 0.09611, 0.6572, 0.0948, 0.7357, 0.1553, 0.7361, 0.154, 0.6572, 0.1736, 0.6571, 0.1735, 0.7361, 0.2431, 0.736, 0.2431, 0.6571, 0.2561, 0.6571, 0.2563, 0.736, 0.3271, 0.7362, 0.3272, 0.6571, 0.3395, 0.6571, 0.3396, 0.7361, 0.4104, 0.7359, 0.4105, 0.6571, 0.4212, 0.6571, 0.4217, 0.7359, 0.495, 0.735, 0.4954, 0.6572, 0.5056, 0.6571, 0.5058, 0.7355, 0.5776, 0.7361, 0.5778, 0.6571, 0.5881, 0.6571, 0.5885, 0.7362, 0.6615, 0.7361, 0.6619, 0.6571, 0.6746, 0.6571, 0.6744, 0.736, 0.7423, 0.7358, 0.7421, 0.6571, 0.7556, 0.6571, 0.7559, 0.7359, 0.8275, 0.7347, 0.8277, 0.6571, 0.8383, 0.6571, 0.8386, 0.7347, 0.9114, 0.7364, 0.9117, 0.6572, 0.9233, 0.6571, 0.9233, 0.7364, 0.2431, 0.6571, 0.2431, 0.736, 0.1735, 0.7361, 0.1736, 0.6571, 0.005711, 0.8066, 0.07775, 0.8066, 0.0745, 0.8066, 0.01211, 0.8066, 0.08325, 0.7967, 0.08383, 0.7522, 0.08891, 0.7522, 0.08849, 0.7967, 0.1626, 0.7962, 0.1625, 0.7527, 0.1666, 0.7527, 0.1672, 0.7962, 0.2563, 0.8066, 0.3274, 0.8066, 0.336, 0.8066, 0.2561, 0.8066, 0.3401, 0.8066, 0.4103, 0.8066, 0.4118, 0.8066, 0.3468, 0.8066, 0.4141, 0.7971, 0.4142, 0.7518, 0.4179, 0.7518, 0.4182, 0.7971, 0.5059, 0.8067, 0.5776, 0.8066, 0.5814, 0.8066, 0.5046, 0.8067, 0.5888, 0.8066, 0.661, 0.8067, 0.6583, 0.8067, 0.5885, 0.8066, 0.6738, 0.8066, 0.7428, 0.8066, 0.7472, 0.8066, 0.6669, 0.8066, 0.7469, 0.7964, 0.7469, 0.7525, 0.7514, 0.7525, 0.7516, 0.7965, 0.8384, 0.8066, 0.9113, 0.8066, 0.9142, 0.8066, 0.8311, 0.8066, 0.9233, 0.8066, 0.9939, 0.8066, 1.004, 0.8066, 0.9226, 0.8066, 0.003374, 0.752, 0.003713, 0.7973, 0.001597, 0.7975, 0.001676, 0.7523, 0.2516, 0.8066, 0.2244, 0.8066, 0.1987, 0.8066, 0.2342, 0.8066, 0.6661, 0.7975, 0.6654, 0.7522, 0.6704, 0.7522, 0.6692, 0.7972, 0.7689, 0.8066, 0.7369, 0.8066, 0.7611, 0.8066, 0.7991, 0.8066, 0.8271, 0.8066, 0.838, 0.8066, 0.8244, 0.8066, 0.1492, 0.7526, 0.1505, 0.7963, 0.09997, 0.7963, 0.1012, 0.7526, 0.831, 0.7973, 0.8311, 0.7516, 0.835, 0.7516, 0.8352, 0.7973, 0.154, 0.6572, 0.1553, 0.7361, 0.0948, 0.7357, 0.09611, 0.6572, 0.1779, 0.8066, 0.1676, 0.8066, 0.1272, 0.8066, 0.1445, 0.8066, 0.9163, 0.7962, 0.9169, 0.7528, 0.9177, 0.7527, 0.9182, 0.7962, 0.3326, 0.8066, 0.2985, 0.8066, 0.2808, 0.8066, 0.3191, 0.8066, 0.1564, 0.8066, 0.1726, 0.8066, 0.155, 0.8066, 0.5775, 0.8066, 0.5883, 0.8066, 0.5792, 0.8066, 0.4947, 0.8067, 0.5055, 0.8067, 0.4959, 0.8067, 0.6611, 0.8067, 0.6734, 0.8066, 0.6591, 0.8067, 0.3322, 0.7974, 0.3333, 0.7515, 0.3335, 0.7515, 0.3345, 0.7973, 0.8237, 0.7517, 0.8235, 0.7972, 0.7598, 0.7966, 0.7597, 0.7523, 0.0751, 0.7518, 0.07477, 0.7971, 0.008434, 0.7971, 0.008113, 0.7517, 0.4997, 0.7961, 0.5004, 0.7529, 0.5004, 0.7529, 0.501, 0.7961, 0.2475, 0.7972, 0.2476, 0.7518, 0.2518, 0.7518, 0.252, 0.7972, 0.7427, 0.8066, 0.7555, 0.8066, 0.7449, 0.8066, 0.4565, 0.8066, 0.3844, 0.8066, 0.3693, 0.8066, 0.4053, 0.8066, 0.5813, 0.7971, 0.5815, 0.7518, 0.5846, 0.7518, 0.5849, 0.7971, 0.8131, 0.8066, 0.7987, 0.8066, 0.8335, 0.8066, 0.8741, 0.8066, 0.693, 0.8066, 0.6718, 0.8066, 0.6863, 0.8066, 0.7152, 0.8066, 0.6228, 0.8067, 0.5845, 0.8066, 0.5995, 0.8066, 0.6371, 0.8067, 0.5366, 0.8066, 0.5264, 0.8066, 0.5252, 0.8066, 0.5538, 0.8066, 0.4092, 0.8066, 0.6841, 0.8066, 0.7441, 0.8066, 0.2318, 0.8066, 0.4917, 0.7528, 0.4914, 0.7963, 0.4252, 0.797, 0.4249, 0.7519, 0.000158, 0.8071, 0.00523, 0.8066, 0.002971, 0.8068, 0.2384, 0.752, 0.2385, 0.797, 0.1782, 0.7962, 0.1783, 0.7527, 0.9112, 0.8066, 0.9227, 0.8066, 0.9139, 0.8066, 0.2609, 0.8066, 0.6641, 0.8066, 0.6996, 0.8066, 0.2663, 0.8066, 0.3273, 0.8066, 0.3394, 0.8066, 0.3332, 0.8066, 0.2434, 0.8066, 0.2556, 0.8066, 0.2461, 0.8066, 0.3125, 0.8066, 0.6138, 0.8066, 0.6552, 0.8066, 0.2726, 0.8066, 0.3945, 0.8066, 0.524, 0.8066, 0.6045, 0.8067, 0.3215, 0.8066, 0.4103, 0.8066, 0.4215, 0.8066, 0.411, 0.8066, 0.1602, 0.8066, 0.2402, 0.8066, 0.07854, 0.8066, 0.09047, 0.8066, 0.5988, 0.8066, 0.4443, 0.8066, 0.2926, 0.8066, 0.2318, 0.8066, 0.04865, 0.8066, 0.07422, 0.8066, 0.6929, 0.8066, 0.8131, 0.8066, 0.6841, 0.8066, 0.8741, 0.8066, 0.9125, 0.8066, 0.8778, 0.8066, 0.6996, 0.8066, 0.7571, 0.8066, 0.762, 0.8066, 0.7991, 0.8066, 0.8251, 0.8066, 0.8124, 0.8066, 0.6552, 0.8066, 0.6839, 0.8066, 0.7032, 0.8066, 0.7152, 0.8066, 0.7447, 0.8066, 0.7347, 0.8066, 0.6045, 0.8067, 0.6217, 0.8067, 0.6357, 0.8067, 0.6371, 0.8067, 0.6598, 0.8067, 0.6537, 0.8067, 0.5185, 0.8066, 0.5314, 0.8066, 0.5509, 0.8066, 0.5538, 0.8066, 0.5757, 0.8066, 0.5743, 0.8066, 0.4765, 0.8067, 0.4954, 0.8067, 0.4918, 0.8067, 0.1272, 0.8066, 0.1129, 0.8066, 0.08856, 0.8066, 0.1676, 0.8066, 0.1713, 0.8066, 0.1582, 0.8066, 0.1987, 0.8066, 0.1829, 0.8066, 0.1712, 0.8066, 0.2244, 0.8066, 0.2181, 0.8066, 0.2094, 0.8066, 0.3125, 0.8066, 0.2602, 0.8066, 0.282, 0.8066, 0.2342, 0.8066, 0.2455, 0.8066, 0.2532, 0.8066, 0.3945, 0.8066, 0.3364, 0.8066, 0.3762, 0.8066, 0.3191, 0.8066, 0.3312, 0.8066, 0.3388, 0.8066, 0.5186, 0.8067, 0.4209, 0.8066, 0.4611, 0.8067, 0.4547, 0.8066, 0.426, 0.8066, 0.4219, 0.8066, 0.1272, 0.8066, 0.1676, 0.8066, 0.1582, 0.8066, 0.1129, 0.8066, 0.2571, 0.8066, 0.5988, 0.8066, 0.2402, 0.8066, 0.1602, 0.8066, 0.4092, 0.8066, 0.2318, 0.8066, 0.07422, 0.8066, 0.2509, 0.8066, 0.01211, 0.8066, 0.0745, 0.8066, 0.09047, 0.8066, 0.07854, 0.8066, 0.4547, 0.8066, 0.5186, 0.8067, 0.4611, 0.8067, 0.426, 0.8066, 0.273, 0.8066, 0.401, 0.8066, 0.3844, 0.8066, 0.4565, 0.8066, 0.3326, 0.8066, 0.3191, 0.8066, 0.3388, 0.8066, 0.3531, 0.8066, 0.3468, 0.8066, 0.4118, 0.8066, 0.4053, 0.8066, 0.3693, 0.8066, 0.5988, 0.8066, 0.6929, 0.8066, 0.6841, 0.8066, 0.4092, 0.8066, 0.8131, 0.8066, 0.8741, 0.8066, 0.7441, 0.8066, 0.6841, 0.8066, 0.9226, 0.8066, 1.004, 0.8066, 0.9838, 0.8066, 0.9399, 0.8066, 0.1987, 0.8066, 0.2244, 0.8066, 0.2094, 0.8066, 0.1829, 0.8066, 0.2609, 0.8066, 0.2663, 0.8066, 0.1676, 0.8066, 0.1779, 0.8066, 0.08292, 0.8066, 0.1541, 0.8066, 0.1445, 0.8066, 0.1272, 0.8066, 0.6929, 0.8066, 0.7065, 0.8066, 0.7987, 0.8066, 0.8131, 0.8066, 0.7689, 0.8066, 0.7991, 0.8066, 0.8124, 0.8066, 0.7815, 0.8066, 0.8311, 0.8066, 0.9142, 0.8066, 0.8741, 0.8066, 0.8335, 0.8066, 0.6996, 0.8066, 0.6641, 0.8066, 0.7369, 0.8066, 0.7689, 0.8066, 0.693, 0.8066, 0.7152, 0.8066, 0.7347, 0.8066, 0.7115, 0.8066, 0.7565, 0.8066, 0.8226, 0.8066, 0.7991, 0.8066, 0.7611, 0.8066, 0.3945, 0.8066, 0.3215, 0.8066, 0.2985, 0.8066, 0.3326, 0.8066, 0.2516, 0.8066, 0.2342, 0.8066, 0.2532, 0.8066, 0.2694, 0.8066, 0.2561, 0.8066, 0.336, 0.8066, 0.3191, 0.8066, 0.2808, 0.8066, 0.3125, 0.8066, 0.2726, 0.8066, 0.2244, 0.8066, 0.2516, 0.8066, 0.1686, 0.8066, 0.2483, 0.8066, 0.2342, 0.8066, 0.1987, 0.8066, 0.6552, 0.8066, 0.6138, 0.8066, 0.6718, 0.8066, 0.693, 0.8066, 0.6228, 0.8067, 0.6371, 0.8067, 0.6537, 0.8067, 0.6402, 0.8067, 0.6669, 0.8066, 0.7472, 0.8066, 0.7152, 0.8066, 0.6863, 0.8066, 0.6045, 0.8067, 0.524, 0.8066, 0.5845, 0.8066, 0.6228, 0.8067, 0.5366, 0.8066, 0.5538, 0.8066, 0.5743, 0.8066, 0.5586, 0.8066, 0.5885, 0.8066, 0.6583, 0.8067, 0.6371, 0.8067, 0.5995, 0.8066, 0.5046, 0.8067, 0.5814, 0.8066, 0.5538, 0.8066, 0.5252, 0.8066, 0.4197, 0.8066, 0.4963, 0.8067, 0.4765, 0.8067, 0.4547, 0.8066, 0.2571, 0.8066, 0.7065, 0.8066, 0.6929, 0.8066, 0.5988, 0.8066, 0.4765, 0.8067, 0.5252, 0.8066, 0.5264, 0.8066, 0.4547, 0.8066, 0.4765, 0.8067, 0.5264, 0.8066, 0.273, 0.8066, 0.524, 0.8066, 0.3945, 0.8066, 0.524, 0.8066, 0.273, 0.8066, 0.5186, 0.8067, 0.5366, 0.8066, 0.09268, 0.8066, 0.09019, 0.8066, 0.09339, 0.8066, 0.1782, 0.7962, 0.1761, 0.8066, 0.1735, 0.7978, 0.252, 0.7972, 0.2563, 0.7974, 0.2564, 0.8012, 0.3345, 0.7973, 0.3397, 0.7909, 0.3397, 0.8007, 0.4252, 0.797, 0.422, 0.8018, 0.422, 0.7971, 0.501, 0.7961, 0.506, 0.7951, 0.506, 0.8053, 0.5849, 0.7971, 0.5888, 0.798, 0.5888, 0.8019, 0.6692, 0.7972, 0.6742, 0.7984, 0.6741, 0.8007, 0.7598, 0.7966, 0.7579, 0.8066, 0.756, 0.7956, 0.8352, 0.7973, 0.8389, 0.7977, 0.8389, 0.801, 0.9182, 0.7962, 0.9233, 0.7937, 0.9233, 0.8034, 0.008434, 0.7971, 0.005327, 0.8016, 0.005306, 0.7979, 0.9939, 0.8066, 0.9893, 0.8066, 0.9939, 0.8066, 0.9113, 0.8066, 0.9077, 0.7965, 0.9163, 0.7962, 0.827, 0.8066, 0.8235, 0.7972, 0.831, 0.7973, 0.7428, 0.8066, 0.7378, 0.7965, 0.7469, 0.7964, 0.661, 0.8067, 0.6562, 0.7959, 0.6661, 0.7975, 0.5776, 0.8066, 0.5733, 0.7969, 0.5813, 0.7971, 0.4947, 0.8067, 0.4914, 0.7963, 0.4997, 0.7961, 0.07477, 0.7971, 0.08325, 0.7967, 0.07775, 0.8066, 0.1505, 0.7963, 0.1626, 0.7962, 0.1564, 0.8066, 0.2435, 0.8066, 0.2385, 0.797, 0.2475, 0.7972, 0.3274, 0.8066, 0.3229, 0.7979, 0.3322, 0.7974, 0.4103, 0.8066, 0.4059, 0.797, 0.4141, 0.7971, 0.08891, 0.7522, 0.0948, 0.7357, 0.1012, 0.7526, 0.07834, 0.7344, 0.08383, 0.7522, 0.0751, 0.7518, 0.1783, 0.7527, 0.1666, 0.7527, 0.1735, 0.7361, 0.1553, 0.7361, 0.1625, 0.7527, 0.1492, 0.7526, 0.2518, 0.7518, 0.2563, 0.736, 0.2603, 0.7516, 0.2431, 0.736, 0.2476, 0.7518, 0.2384, 0.752, 0.3335, 0.7515, 0.3396, 0.7361, 0.345, 0.7528, 0.3271, 0.7362, 0.3333, 0.7515, 0.323, 0.7511, 0.4179, 0.7518, 0.4217, 0.7359, 0.4249, 0.7519, 0.4104, 0.7359, 0.4142, 0.7518, 0.4055, 0.752, 0.5098, 0.7527, 0.5004, 0.7529, 0.5058, 0.7355, 0.495, 0.735, 0.5004, 0.7529, 0.4917, 0.7528, 0.5846, 0.7518, 0.5885, 0.7362, 0.5929, 0.752, 0.5776, 0.7361, 0.5815, 0.7518, 0.5735, 0.7521, 0.6704, 0.7522, 0.6744, 0.736, 0.679, 0.7516, 0.6615, 0.7361, 0.6654, 0.7522, 0.6559, 0.7532, 0.7514, 0.7525, 0.7559, 0.7359, 0.7597, 0.7523, 0.7423, 0.7358, 0.7469, 0.7525, 0.7377, 0.7524, 0.8421, 0.7517, 0.835, 0.7516, 0.8386, 0.7347, 0.8275, 0.7347, 0.8311, 0.7516, 0.8237, 0.7517, 0.9177, 0.7527, 0.9233, 0.7364, 0.928, 0.7527, 0.9114, 0.7364, 0.9169, 0.7528, 0.9079, 0.7525, 0.001676, 0.7523, 7.451e-08, 0.7546, 1.923e-05, 0.7431, 0.003374, 0.752, 0.00495, 0.7359, 0.008113, 0.7517, 0.1564, 0.8066, 0.09308, 0.8066, 0.09997, 0.7963, 0.1505, 0.7963, 0.2475, 0.7972, 0.252, 0.7972, 0.2556, 0.8066, 0.2434, 0.8066, 0.3322, 0.7974, 0.3345, 0.7973, 0.3394, 0.8066, 0.3273, 0.8066, 0.4997, 0.7961, 0.501, 0.7961, 0.5055, 0.8067, 0.4947, 0.8067, 0.5813, 0.7971, 0.5849, 0.7971, 0.5883, 0.8066, 0.5775, 0.8066, 0.6661, 0.7975, 0.6692, 0.7972, 0.6734, 0.8066, 0.6611, 0.8067, 0.831, 0.7973, 0.8352, 0.7973, 0.838, 0.8066, 0.8271, 0.8066, 0.9163, 0.7962, 0.9182, 0.7962, 0.9227, 0.8066, 0.9112, 0.8066, 0.1012, 0.7526, 0.09997, 0.7963, 0.08849, 0.7967, 0.08891, 0.7522, 0.2603, 0.7516, 0.2604, 0.7973, 0.252, 0.7972, 0.2518, 0.7518, 0.345, 0.7528, 0.3446, 0.7962, 0.3345, 0.7973, 0.3335, 0.7515, 0.4249, 0.7519, 0.4252, 0.797, 0.4182, 0.7971, 0.4179, 0.7518, 0.5929, 0.752, 0.5926, 0.7969, 0.5849, 0.7971, 0.5846, 0.7518, 0.679, 0.7516, 0.6789, 0.7975, 0.6692, 0.7972, 0.6704, 0.7522, 0.7597, 0.7523, 0.7598, 0.7966, 0.7516, 0.7965, 0.7514, 0.7525, 0.928, 0.7527, 0.928, 0.7961, 0.9182, 0.7962, 0.9177, 0.7527, 0.008113, 0.7517, 0.008434, 0.7971, 0.003713, 0.7973, 0.003374, 0.752, 0.0751, 0.7518, 0.008113, 0.7517, 0.00495, 0.7359, 0.07834, 0.7344, 0.9079, 0.7525, 0.8421, 0.7517, 0.8386, 0.7347, 0.9114, 0.7364, 0.8237, 0.7517, 0.7597, 0.7523, 0.7559, 0.7359, 0.8275, 0.7347, 0.7377, 0.7524, 0.679, 0.7516, 0.6744, 0.736, 0.7423, 0.7358, 0.5735, 0.7521, 0.5098, 0.7527, 0.5058, 0.7355, 0.5776, 0.7361, 0.4917, 0.7528, 0.4249, 0.7519, 0.4217, 0.7359, 0.495, 0.735, 0.4055, 0.752, 0.345, 0.7528, 0.3396, 0.7361, 0.4104, 0.7359, 0.2384, 0.752, 0.1783, 0.7527, 0.1735, 0.7361, 0.2431, 0.736, 0.00523, 0.8066, 0.000158, 0.8071, 0.001597, 0.7975, 0.003713, 0.7973, 0.4141, 0.7971, 0.4182, 0.7971, 0.4215, 0.8066, 0.4103, 0.8066, 0.003374, 0.752, 0.001676, 0.7523, 7.451e-08, 0.7367, 0.00495, 0.7359, 0.7469, 0.7964, 0.7516, 0.7965, 0.7555, 0.8066, 0.7427, 0.8066, 0.1783, 0.7527, 0.1782, 0.7962, 0.1672, 0.7962, 0.1666, 0.7527, 0.5098, 0.7527, 0.51, 0.7962, 0.501, 0.7961, 0.5004, 0.7529, 0.8421, 0.7517, 0.8423, 0.7972, 0.8352, 0.7973, 0.835, 0.7516, 0.9886, 0.752, 0.928, 0.7527, 0.9233, 0.7364, 0.9933, 0.7359, 0.6559, 0.7532, 0.5929, 0.752, 0.5885, 0.7362, 0.6615, 0.7361, 0.323, 0.7511, 0.2603, 0.7516, 0.2563, 0.736, 0.3271, 0.7362, 0.1492, 0.7526, 0.1012, 0.7526, 0.0948, 0.7357, 0.1553, 0.7361, 0.9114, 0.7364, 0.9233, 0.7364, 0.9177, 0.7527, 0.9169, 0.7528, 0.4059, 0.797, 0.4055, 0.752, 0.4142, 0.7518, 0.4141, 0.7971, 0.3229, 0.7979, 0.323, 0.7511, 0.3333, 0.7515, 0.3322, 0.7974, 0.2385, 0.797, 0.2384, 0.752, 0.2476, 0.7518, 0.2475, 0.7972, 0.1505, 0.7963, 0.1492, 0.7526, 0.1625, 0.7527, 0.1626, 0.7962, 0.07477, 0.7971, 0.0751, 0.7518, 0.08383, 0.7522, 0.08325, 0.7967, 0.07834, 0.7344, 0.0948, 0.7357, 0.08891, 0.7522, 0.08383, 0.7522, 0.2431, 0.736, 0.2563, 0.736, 0.2518, 0.7518, 0.2476, 0.7518, 0.4104, 0.7359, 0.4217, 0.7359, 0.4179, 0.7518, 0.4142, 0.7518, 0.5776, 0.7361, 0.5885, 0.7362, 0.5846, 0.7518, 0.5815, 0.7518, 0.7423, 0.7358, 0.7559, 0.7359, 0.7514, 0.7525, 0.7469, 0.7525, 0.8275, 0.7347, 0.8386, 0.7347, 0.835, 0.7516, 0.8311, 0.7516, 0.6615, 0.7361, 0.6744, 0.736, 0.6704, 0.7522, 0.6654, 0.7522, 0.495, 0.735, 0.5058, 0.7355, 0.5004, 0.7529, 0.5004, 0.7529, 0.3271, 0.7362, 0.3396, 0.7361, 0.3335, 0.7515, 0.3333, 0.7515, 0.1553, 0.7361, 0.1735, 0.7361, 0.1666, 0.7527, 0.1625, 0.7527, 0.4914, 0.7963, 0.4917, 0.7528, 0.5004, 0.7529, 0.4997, 0.7961, 0.1626, 0.7962, 0.1672, 0.7962, 0.1726, 0.8066, 0.1564, 0.8066, 0.5733, 0.7969, 0.5735, 0.7521, 0.5815, 0.7518, 0.5813, 0.7971, 0.6562, 0.7959, 0.6559, 0.7532, 0.6654, 0.7522, 0.6661, 0.7975, 0.7378, 0.7965, 0.7377, 0.7524, 0.7469, 0.7525, 0.7469, 0.7964, 0.8235, 0.7972, 0.8237, 0.7517, 0.8311, 0.7516, 0.831, 0.7973, 0.9077, 0.7965, 0.9079, 0.7525, 0.9169, 0.7528, 0.9163, 0.7962, 0.9887, 0.797, 0.9886, 0.752, 0.9933, 0.7503, 0.9933, 0.7957, 0.2435, 0.8066, 0.1733, 0.8066, 0.1782, 0.7962, 0.2385, 0.797, 0.3274, 0.8066, 0.2563, 0.8066, 0.2604, 0.7973, 0.3229, 0.7979, 0.4103, 0.8066, 0.3401, 0.8066, 0.3446, 0.7962, 0.4059, 0.797, 0.4947, 0.8067, 0.4219, 0.8066, 0.4252, 0.797, 0.4914, 0.7963, 0.5776, 0.8066, 0.5059, 0.8067, 0.51, 0.7962, 0.5733, 0.7969, 0.661, 0.8067, 0.5888, 0.8066, 0.5926, 0.7969, 0.6562, 0.7959, 0.7428, 0.8066, 0.6738, 0.8066, 0.6789, 0.7975, 0.7378, 0.7965, 0.827, 0.8066, 0.7561, 0.8066, 0.7598, 0.7966, 0.8235, 0.7972, 0.9113, 0.8066, 0.8384, 0.8066, 0.8423, 0.7972, 0.9077, 0.7965, 0.08325, 0.7967, 0.08849, 0.7967, 0.09268, 0.8066, 0.07778, 0.8066, 0.9939, 0.8066, 0.9233, 0.8066, 0.928, 0.7961, 0.9887, 0.797, 0.07775, 0.8066, 0.005711, 0.8066, 0.008434, 0.7971, 0.07477, 0.7971, 0.09308, 0.8066, 0.1564, 0.8066, 0.1541, 0.8066, 0.08292, 0.8066])
me_cylinder.materials.append(mat_tree_innerring)
me_cylinder.materials.append(mat_tree_main)
me_cylinder.materials.append(mat_tree_main)
me_cylinder.use_remesh_preserve_volume = False
me_cylinder.use_remesh_preserve_attributes = False
me_cylinder.use_mirror_vertex_groups = False
me_cylinder.update()

# ---- objects
ob_light = bpy.data.objects.new('Light', light_light)
ob_camera = bpy.data.objects.new('Camera', cam_camera)
ob_cylinder = bpy.data.objects.new('Cylinder', me_cylinder)

# ---- transforms, parenting, visibility, modifiers, constraints
ob_light.location = (4.076, 1.005, 5.904)
ob_light.rotation_euler = (0.6503, 0.05522, 1.866)
ob_light.lock_rotations_4d = False
ob_light.empty_display_type = 'ARROWS'
ob_light.color = (0.0, 0.0, 0.0, 0.0)
ob_light.lineart.crease_threshold = 0.0
ob_camera.location = (7.359, -6.926, 4.958)
ob_camera.rotation_euler = (1.109, 0.0, 0.8149)
ob_camera.lock_rotations_4d = False
ob_camera.empty_display_type = 'ARROWS'
ob_camera.color = (0.0, 0.0, 0.0, 0.0)
ob_camera.display_type = 'WIRE'
ob_camera.lineart.crease_threshold = 0.0
ob_cylinder.location = (0.0, 0.0, 1.021)
ob_cylinder.scale = (0.5241, 0.5241, 1.0)
ob_cylinder.lineart.crease_threshold = 0.0

# ---- collection membership
col_collection.objects.link(ob_light)
col_collection.objects.link(ob_camera)
col_collection.objects.link(ob_cylinder)

# ---- scene / render settings (as saved in the file)
scene.camera = ob_camera
scene.frame_start = 1; scene.frame_end = 250; scene.frame_set(1)
scene.render.engine = 'BLENDER_EEVEE_NEXT'
scene.cycles.use_denoising = False
scene.cycles.samples = 128
scene.cycles.sampling_pattern = 'TABULATED_SOBOL'
scene.cycles.use_adaptive_sampling = False
scene.cycles.use_light_tree = False
scene.view_settings.view_transform = 'Filmic'
bpy.context.view_layer.update()
